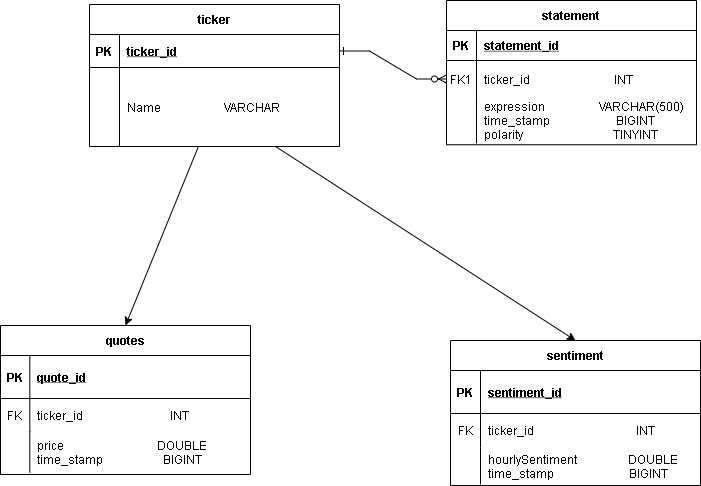

The diagram above was exported from draw.io. Its source (the exported page's mxGraphModel, read from the mxfile embedded in the PNG):
<mxGraphModel dx="1000" dy="711" grid="0" gridSize="10" guides="1" tooltips="1" connect="1" arrows="1" fold="1" page="0" pageScale="1" pageWidth="850" pageHeight="1100" math="0" shadow="0">
  <root>
    <mxCell id="0" />
    <mxCell id="1" parent="0" />
    <mxCell id="whLFaRSz3Np-lKLS9v4o-2" value="" style="edgeStyle=entityRelationEdgeStyle;endArrow=ERzeroToMany;startArrow=ERone;endFill=1;startFill=0;rounded=0;" parent="1" source="whLFaRSz3Np-lKLS9v4o-25" target="whLFaRSz3Np-lKLS9v4o-8" edge="1">
      <mxGeometry width="100" height="100" relative="1" as="geometry">
        <mxPoint x="260" y="928" as="sourcePoint" />
        <mxPoint x="360" y="828" as="targetPoint" />
      </mxGeometry>
    </mxCell>
    <mxCell id="whLFaRSz3Np-lKLS9v4o-4" value="statement" style="shape=table;startSize=30;container=1;collapsible=1;childLayout=tableLayout;fixedRows=1;rowLines=0;fontStyle=1;align=center;resizeLast=1;hachureGap=4;" parent="1" vertex="1">
      <mxGeometry x="397" y="324" width="250" height="144.25" as="geometry" />
    </mxCell>
    <mxCell id="whLFaRSz3Np-lKLS9v4o-5" value="" style="shape=partialRectangle;collapsible=0;dropTarget=0;pointerEvents=0;fillColor=none;points=[[0,0.5],[1,0.5]];portConstraint=eastwest;top=0;left=0;right=0;bottom=1;hachureGap=4;" parent="whLFaRSz3Np-lKLS9v4o-4" vertex="1">
      <mxGeometry y="30" width="250" height="30" as="geometry" />
    </mxCell>
    <mxCell id="whLFaRSz3Np-lKLS9v4o-6" value="PK" style="shape=partialRectangle;overflow=hidden;connectable=0;fillColor=none;top=0;left=0;bottom=0;right=0;fontStyle=1;hachureGap=4;" parent="whLFaRSz3Np-lKLS9v4o-5" vertex="1">
      <mxGeometry width="30" height="30" as="geometry">
        <mxRectangle width="30" height="30" as="alternateBounds" />
      </mxGeometry>
    </mxCell>
    <mxCell id="whLFaRSz3Np-lKLS9v4o-7" value="statement_id" style="shape=partialRectangle;overflow=hidden;connectable=0;fillColor=none;top=0;left=0;bottom=0;right=0;align=left;spacingLeft=6;fontStyle=5;hachureGap=4;" parent="whLFaRSz3Np-lKLS9v4o-5" vertex="1">
      <mxGeometry x="30" width="220" height="30" as="geometry">
        <mxRectangle width="220" height="30" as="alternateBounds" />
      </mxGeometry>
    </mxCell>
    <mxCell id="whLFaRSz3Np-lKLS9v4o-8" value="" style="shape=partialRectangle;collapsible=0;dropTarget=0;pointerEvents=0;fillColor=none;points=[[0,0.5],[1,0.5]];portConstraint=eastwest;top=0;left=0;right=0;bottom=0;hachureGap=4;" parent="whLFaRSz3Np-lKLS9v4o-4" vertex="1">
      <mxGeometry y="60" width="250" height="37" as="geometry" />
    </mxCell>
    <mxCell id="whLFaRSz3Np-lKLS9v4o-9" value="FK1" style="shape=partialRectangle;overflow=hidden;connectable=0;fillColor=none;top=0;left=0;bottom=0;right=0;hachureGap=4;" parent="whLFaRSz3Np-lKLS9v4o-8" vertex="1">
      <mxGeometry width="30" height="37" as="geometry">
        <mxRectangle width="30" height="37" as="alternateBounds" />
      </mxGeometry>
    </mxCell>
    <mxCell id="whLFaRSz3Np-lKLS9v4o-10" value="ticker_id                            INT " style="shape=partialRectangle;overflow=hidden;connectable=0;fillColor=none;top=0;left=0;bottom=0;right=0;align=left;spacingLeft=6;hachureGap=4;" parent="whLFaRSz3Np-lKLS9v4o-8" vertex="1">
      <mxGeometry x="30" width="220" height="37" as="geometry">
        <mxRectangle width="220" height="37" as="alternateBounds" />
      </mxGeometry>
    </mxCell>
    <mxCell id="whLFaRSz3Np-lKLS9v4o-11" value="" style="shape=partialRectangle;collapsible=0;dropTarget=0;pointerEvents=0;fillColor=none;points=[[0,0.5],[1,0.5]];portConstraint=eastwest;top=0;left=0;right=0;bottom=0;hachureGap=4;" parent="whLFaRSz3Np-lKLS9v4o-4" vertex="1">
      <mxGeometry y="97" width="250" height="46" as="geometry" />
    </mxCell>
    <mxCell id="whLFaRSz3Np-lKLS9v4o-12" value="" style="shape=partialRectangle;overflow=hidden;connectable=0;fillColor=none;top=0;left=0;bottom=0;right=0;hachureGap=4;" parent="whLFaRSz3Np-lKLS9v4o-11" vertex="1">
      <mxGeometry width="30" height="46" as="geometry">
        <mxRectangle width="30" height="46" as="alternateBounds" />
      </mxGeometry>
    </mxCell>
    <mxCell id="whLFaRSz3Np-lKLS9v4o-13" value="expression                  VARCHAR(500)      &#10;time_stamp                      BIGINT       &#10;polarity                              TINYINT   " style="shape=partialRectangle;overflow=hidden;connectable=0;fillColor=none;top=0;left=0;bottom=0;right=0;align=left;spacingLeft=6;hachureGap=4;" parent="whLFaRSz3Np-lKLS9v4o-11" vertex="1">
      <mxGeometry x="30" width="220" height="46" as="geometry">
        <mxRectangle width="220" height="46" as="alternateBounds" />
      </mxGeometry>
    </mxCell>
    <mxCell id="whLFaRSz3Np-lKLS9v4o-24" value="ticker" style="shape=table;startSize=30;container=1;collapsible=1;childLayout=tableLayout;fixedRows=1;rowLines=0;fontStyle=1;align=center;resizeLast=1;hachureGap=4;" parent="1" vertex="1">
      <mxGeometry x="40" y="328" width="250" height="142" as="geometry" />
    </mxCell>
    <mxCell id="whLFaRSz3Np-lKLS9v4o-25" value="" style="shape=partialRectangle;collapsible=0;dropTarget=0;pointerEvents=0;fillColor=none;points=[[0,0.5],[1,0.5]];portConstraint=eastwest;top=0;left=0;right=0;bottom=1;hachureGap=4;" parent="whLFaRSz3Np-lKLS9v4o-24" vertex="1">
      <mxGeometry y="30" width="250" height="33" as="geometry" />
    </mxCell>
    <mxCell id="whLFaRSz3Np-lKLS9v4o-26" value="PK" style="shape=partialRectangle;overflow=hidden;connectable=0;fillColor=none;top=0;left=0;bottom=0;right=0;fontStyle=1;hachureGap=4;" parent="whLFaRSz3Np-lKLS9v4o-25" vertex="1">
      <mxGeometry width="30" height="33" as="geometry">
        <mxRectangle width="30" height="33" as="alternateBounds" />
      </mxGeometry>
    </mxCell>
    <mxCell id="whLFaRSz3Np-lKLS9v4o-27" value="ticker_id" style="shape=partialRectangle;overflow=hidden;connectable=0;fillColor=none;top=0;left=0;bottom=0;right=0;align=left;spacingLeft=6;fontStyle=5;hachureGap=4;" parent="whLFaRSz3Np-lKLS9v4o-25" vertex="1">
      <mxGeometry x="30" width="220" height="33" as="geometry">
        <mxRectangle width="220" height="33" as="alternateBounds" />
      </mxGeometry>
    </mxCell>
    <mxCell id="whLFaRSz3Np-lKLS9v4o-28" value="" style="shape=partialRectangle;collapsible=0;dropTarget=0;pointerEvents=0;fillColor=none;points=[[0,0.5],[1,0.5]];portConstraint=eastwest;top=0;left=0;right=0;bottom=0;hachureGap=4;" parent="whLFaRSz3Np-lKLS9v4o-24" vertex="1">
      <mxGeometry y="63" width="250" height="79" as="geometry" />
    </mxCell>
    <mxCell id="whLFaRSz3Np-lKLS9v4o-29" value="" style="shape=partialRectangle;overflow=hidden;connectable=0;fillColor=none;top=0;left=0;bottom=0;right=0;hachureGap=4;" parent="whLFaRSz3Np-lKLS9v4o-28" vertex="1">
      <mxGeometry width="30" height="79" as="geometry">
        <mxRectangle width="30" height="79" as="alternateBounds" />
      </mxGeometry>
    </mxCell>
    <mxCell id="whLFaRSz3Np-lKLS9v4o-30" value="Name                     VARCHAR" style="shape=partialRectangle;overflow=hidden;connectable=0;fillColor=none;top=0;left=0;bottom=0;right=0;align=left;spacingLeft=6;hachureGap=4;" parent="whLFaRSz3Np-lKLS9v4o-28" vertex="1">
      <mxGeometry x="30" width="220" height="79" as="geometry">
        <mxRectangle width="220" height="79" as="alternateBounds" />
      </mxGeometry>
    </mxCell>
    <mxCell id="2" value="quotes" style="shape=table;startSize=30;container=1;collapsible=1;childLayout=tableLayout;fixedRows=1;rowLines=0;fontStyle=1;align=center;resizeLast=1;hachureGap=4;" parent="1" vertex="1">
      <mxGeometry x="-49" y="649" width="250" height="149" as="geometry" />
    </mxCell>
    <mxCell id="3" value="" style="shape=partialRectangle;collapsible=0;dropTarget=0;pointerEvents=0;fillColor=none;points=[[0,0.5],[1,0.5]];portConstraint=eastwest;top=0;left=0;right=0;bottom=1;hachureGap=4;" parent="2" vertex="1">
      <mxGeometry y="30" width="250" height="43" as="geometry" />
    </mxCell>
    <mxCell id="4" value="PK" style="shape=partialRectangle;overflow=hidden;connectable=0;fillColor=none;top=0;left=0;bottom=0;right=0;fontStyle=1;hachureGap=4;" parent="3" vertex="1">
      <mxGeometry width="29.310344827586203" height="43" as="geometry">
        <mxRectangle width="29.310344827586203" height="43" as="alternateBounds" />
      </mxGeometry>
    </mxCell>
    <mxCell id="5" value="quote_id" style="shape=partialRectangle;overflow=hidden;connectable=0;fillColor=none;top=0;left=0;bottom=0;right=0;align=left;spacingLeft=6;fontStyle=5;hachureGap=4;" parent="3" vertex="1">
      <mxGeometry x="29.310344827586203" width="220.6896551724138" height="43" as="geometry">
        <mxRectangle width="220.6896551724138" height="43" as="alternateBounds" />
      </mxGeometry>
    </mxCell>
    <mxCell id="6" value="" style="shape=partialRectangle;collapsible=0;dropTarget=0;pointerEvents=0;fillColor=none;points=[[0,0.5],[1,0.5]];portConstraint=eastwest;top=0;left=0;right=0;bottom=0;hachureGap=4;" parent="2" vertex="1">
      <mxGeometry y="73" width="250" height="33" as="geometry" />
    </mxCell>
    <mxCell id="7" value="FK" style="shape=partialRectangle;overflow=hidden;connectable=0;fillColor=none;top=0;left=0;bottom=0;right=0;hachureGap=4;" parent="6" vertex="1">
      <mxGeometry width="29.310344827586203" height="33" as="geometry">
        <mxRectangle width="29.310344827586203" height="33" as="alternateBounds" />
      </mxGeometry>
    </mxCell>
    <mxCell id="8" value="ticker_id                             INT" style="shape=partialRectangle;overflow=hidden;connectable=0;fillColor=none;top=0;left=0;bottom=0;right=0;align=left;spacingLeft=6;hachureGap=4;fontStyle=0" parent="6" vertex="1">
      <mxGeometry x="29.310344827586203" width="220.6896551724138" height="33" as="geometry">
        <mxRectangle width="220.6896551724138" height="33" as="alternateBounds" />
      </mxGeometry>
    </mxCell>
    <mxCell id="9" value="" style="shape=partialRectangle;collapsible=0;dropTarget=0;pointerEvents=0;fillColor=none;points=[[0,0.5],[1,0.5]];portConstraint=eastwest;top=0;left=0;right=0;bottom=0;hachureGap=4;" parent="2" vertex="1">
      <mxGeometry y="106" width="250" height="41" as="geometry" />
    </mxCell>
    <mxCell id="10" value="" style="shape=partialRectangle;overflow=hidden;connectable=0;fillColor=none;top=0;left=0;bottom=0;right=0;hachureGap=4;" parent="9" vertex="1">
      <mxGeometry width="29.310344827586203" height="41" as="geometry">
        <mxRectangle width="29.310344827586203" height="41" as="alternateBounds" />
      </mxGeometry>
    </mxCell>
    <mxCell id="11" value="price                               DOUBLE&#10;time_stamp                    BIGINT" style="shape=partialRectangle;overflow=hidden;connectable=0;fillColor=none;top=0;left=0;bottom=0;right=0;align=left;spacingLeft=6;hachureGap=4;" parent="9" vertex="1">
      <mxGeometry x="29.310344827586203" width="220.6896551724138" height="41" as="geometry">
        <mxRectangle width="220.6896551724138" height="41" as="alternateBounds" />
      </mxGeometry>
    </mxCell>
    <mxCell id="12" value="" style="edgeStyle=none;html=1;entryX=0.5;entryY=0;entryDx=0;entryDy=0;" parent="1" source="whLFaRSz3Np-lKLS9v4o-28" target="2" edge="1">
      <mxGeometry relative="1" as="geometry" />
    </mxCell>
    <mxCell id="13" value="sentiment" style="shape=table;startSize=30;container=1;collapsible=1;childLayout=tableLayout;fixedRows=1;rowLines=0;fontStyle=1;align=center;resizeLast=1;hachureGap=4;" parent="1" vertex="1">
      <mxGeometry x="401" y="664" width="250" height="145" as="geometry" />
    </mxCell>
    <mxCell id="14" value="" style="shape=partialRectangle;collapsible=0;dropTarget=0;pointerEvents=0;fillColor=none;points=[[0,0.5],[1,0.5]];portConstraint=eastwest;top=0;left=0;right=0;bottom=1;hachureGap=4;" parent="13" vertex="1">
      <mxGeometry y="30" width="250" height="43" as="geometry" />
    </mxCell>
    <mxCell id="15" value="PK" style="shape=partialRectangle;overflow=hidden;connectable=0;fillColor=none;top=0;left=0;bottom=0;right=0;fontStyle=1;hachureGap=4;" parent="14" vertex="1">
      <mxGeometry width="30" height="43" as="geometry">
        <mxRectangle width="30" height="43" as="alternateBounds" />
      </mxGeometry>
    </mxCell>
    <mxCell id="16" value="sentiment_id" style="shape=partialRectangle;overflow=hidden;connectable=0;fillColor=none;top=0;left=0;bottom=0;right=0;align=left;spacingLeft=6;fontStyle=5;hachureGap=4;" parent="14" vertex="1">
      <mxGeometry x="30" width="220" height="43" as="geometry">
        <mxRectangle width="220" height="43" as="alternateBounds" />
      </mxGeometry>
    </mxCell>
    <mxCell id="17" value="" style="shape=partialRectangle;collapsible=0;dropTarget=0;pointerEvents=0;fillColor=none;points=[[0,0.5],[1,0.5]];portConstraint=eastwest;top=0;left=0;right=0;bottom=0;hachureGap=4;" parent="13" vertex="1">
      <mxGeometry y="73" width="250" height="34" as="geometry" />
    </mxCell>
    <mxCell id="18" value="FK" style="shape=partialRectangle;overflow=hidden;connectable=0;fillColor=none;top=0;left=0;bottom=0;right=0;hachureGap=4;" parent="17" vertex="1">
      <mxGeometry width="30" height="34" as="geometry">
        <mxRectangle width="30" height="34" as="alternateBounds" />
      </mxGeometry>
    </mxCell>
    <mxCell id="19" value="ticker_id                                  INT" style="shape=partialRectangle;overflow=hidden;connectable=0;fillColor=none;top=0;left=0;bottom=0;right=0;align=left;spacingLeft=6;hachureGap=4;" parent="17" vertex="1">
      <mxGeometry x="30" width="220" height="34" as="geometry">
        <mxRectangle width="220" height="34" as="alternateBounds" />
      </mxGeometry>
    </mxCell>
    <mxCell id="20" value="" style="shape=partialRectangle;collapsible=0;dropTarget=0;pointerEvents=0;fillColor=none;points=[[0,0.5],[1,0.5]];portConstraint=eastwest;top=0;left=0;right=0;bottom=0;hachureGap=4;" parent="13" vertex="1">
      <mxGeometry y="107" width="250" height="37" as="geometry" />
    </mxCell>
    <mxCell id="21" value="" style="shape=partialRectangle;overflow=hidden;connectable=0;fillColor=none;top=0;left=0;bottom=0;right=0;hachureGap=4;" parent="20" vertex="1">
      <mxGeometry width="30" height="37" as="geometry">
        <mxRectangle width="30" height="37" as="alternateBounds" />
      </mxGeometry>
    </mxCell>
    <mxCell id="22" value="hourlySentiment                 DOUBLE&#10;time_stamp                         BIGINT" style="shape=partialRectangle;overflow=hidden;connectable=0;fillColor=none;top=0;left=0;bottom=0;right=0;align=left;spacingLeft=6;hachureGap=4;" parent="20" vertex="1">
      <mxGeometry x="30" width="220" height="37" as="geometry">
        <mxRectangle width="220" height="37" as="alternateBounds" />
      </mxGeometry>
    </mxCell>
    <mxCell id="24" value="" style="edgeStyle=none;html=1;entryX=0.5;entryY=0;entryDx=0;entryDy=0;" parent="1" source="whLFaRSz3Np-lKLS9v4o-28" target="13" edge="1">
      <mxGeometry relative="1" as="geometry" />
    </mxCell>
  </root>
</mxGraphModel>